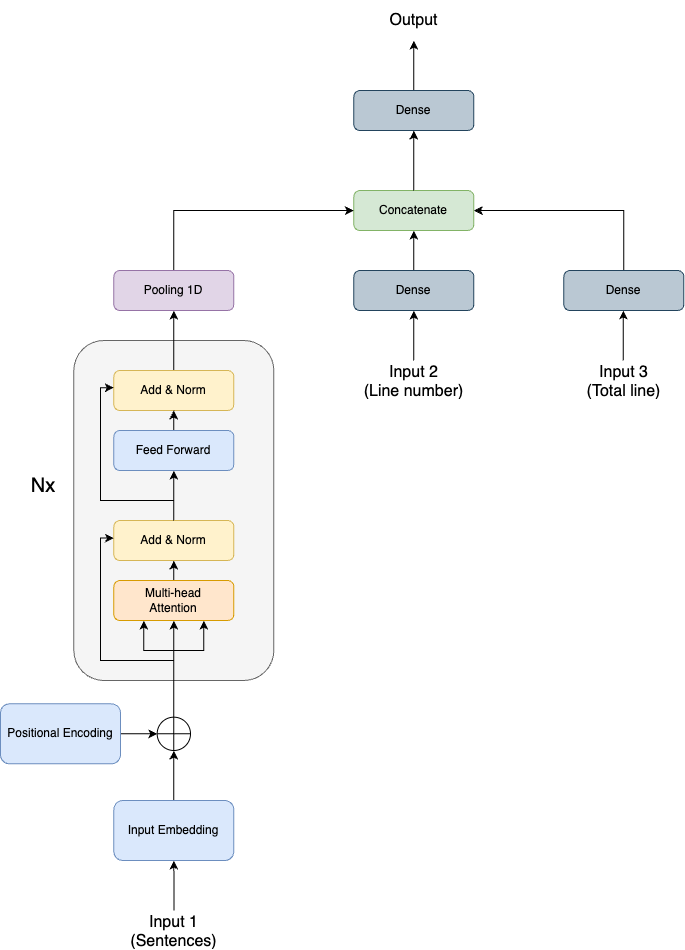

The diagram above was exported from draw.io. Its source (the exported page's mxGraphModel, read from the mxfile embedded in the PNG):
<mxGraphModel dx="1587" dy="1118" grid="1" gridSize="10" guides="1" tooltips="1" connect="1" arrows="1" fold="1" page="1" pageScale="1" pageWidth="850" pageHeight="1100" math="0" shadow="0">
  <root>
    <mxCell id="0" />
    <mxCell id="1" parent="0" />
    <mxCell id="af7PUe4Qy1LTZTDuIuCf-1" value="&lt;font style=&quot;font-size: 16px;&quot;&gt;Input 1&lt;/font&gt;&lt;div style=&quot;font-size: 16px;&quot;&gt;&lt;font style=&quot;font-size: 16px;&quot;&gt;(Sentences)&lt;/font&gt;&lt;/div&gt;" style="text;strokeColor=none;fillColor=none;align=center;verticalAlign=middle;spacingLeft=4;spacingRight=4;overflow=hidden;points=[[0,0.5],[1,0.5]];portConstraint=eastwest;rotatable=0;whiteSpace=wrap;html=1;" vertex="1" parent="1">
      <mxGeometry x="203" y="985" width="106.67" height="40" as="geometry" />
    </mxCell>
    <mxCell id="af7PUe4Qy1LTZTDuIuCf-2" value="&lt;font style=&quot;font-size: 16px;&quot;&gt;Input 2&lt;/font&gt;&lt;div style=&quot;font-size: 16px;&quot;&gt;&lt;font style=&quot;font-size: 16px;&quot;&gt;(Line number)&lt;/font&gt;&lt;/div&gt;" style="text;strokeColor=none;fillColor=none;align=center;verticalAlign=middle;spacingLeft=4;spacingRight=4;overflow=hidden;points=[[0,0.5],[1,0.5]];portConstraint=eastwest;rotatable=0;whiteSpace=wrap;html=1;" vertex="1" parent="1">
      <mxGeometry x="428.01" y="435" width="136.67" height="40" as="geometry" />
    </mxCell>
    <mxCell id="af7PUe4Qy1LTZTDuIuCf-7" style="edgeStyle=orthogonalEdgeStyle;rounded=0;orthogonalLoop=1;jettySize=auto;html=1;" edge="1" parent="1" source="af7PUe4Qy1LTZTDuIuCf-4" target="af7PUe4Qy1LTZTDuIuCf-8">
      <mxGeometry relative="1" as="geometry">
        <mxPoint x="256" y="825" as="targetPoint" />
      </mxGeometry>
    </mxCell>
    <mxCell id="af7PUe4Qy1LTZTDuIuCf-4" value="Input Embedding" style="rounded=1;whiteSpace=wrap;html=1;fillColor=#dae8fc;strokeColor=#6c8ebf;" vertex="1" parent="1">
      <mxGeometry x="196.33" y="875" width="120" height="60" as="geometry" />
    </mxCell>
    <mxCell id="af7PUe4Qy1LTZTDuIuCf-6" value="" style="endArrow=classic;html=1;rounded=0;exitX=0.502;exitY=0.001;exitDx=0;exitDy=0;exitPerimeter=0;entryX=0.5;entryY=1;entryDx=0;entryDy=0;" edge="1" parent="1" source="af7PUe4Qy1LTZTDuIuCf-1" target="af7PUe4Qy1LTZTDuIuCf-4">
      <mxGeometry width="50" height="50" relative="1" as="geometry">
        <mxPoint x="283" y="955" as="sourcePoint" />
        <mxPoint x="333" y="905" as="targetPoint" />
      </mxGeometry>
    </mxCell>
    <mxCell id="af7PUe4Qy1LTZTDuIuCf-8" value="" style="ellipse;whiteSpace=wrap;html=1;aspect=fixed;" vertex="1" parent="1">
      <mxGeometry x="239.67000000000002" y="791.6700000000001" width="33.33" height="33.33" as="geometry" />
    </mxCell>
    <mxCell id="af7PUe4Qy1LTZTDuIuCf-9" value="" style="endArrow=none;html=1;rounded=0;exitX=0.5;exitY=1;exitDx=0;exitDy=0;entryX=0.5;entryY=0;entryDx=0;entryDy=0;" edge="1" parent="1" source="af7PUe4Qy1LTZTDuIuCf-8" target="af7PUe4Qy1LTZTDuIuCf-8">
      <mxGeometry width="50" height="50" relative="1" as="geometry">
        <mxPoint x="353" y="855" as="sourcePoint" />
        <mxPoint x="403" y="805" as="targetPoint" />
      </mxGeometry>
    </mxCell>
    <mxCell id="af7PUe4Qy1LTZTDuIuCf-10" value="" style="endArrow=none;html=1;rounded=0;exitX=1;exitY=0.5;exitDx=0;exitDy=0;entryX=0;entryY=0.5;entryDx=0;entryDy=0;" edge="1" parent="1" source="af7PUe4Qy1LTZTDuIuCf-8" target="af7PUe4Qy1LTZTDuIuCf-8">
      <mxGeometry width="50" height="50" relative="1" as="geometry">
        <mxPoint x="266" y="835" as="sourcePoint" />
        <mxPoint x="266" y="802" as="targetPoint" />
      </mxGeometry>
    </mxCell>
    <mxCell id="af7PUe4Qy1LTZTDuIuCf-12" style="edgeStyle=orthogonalEdgeStyle;rounded=0;orthogonalLoop=1;jettySize=auto;html=1;entryX=0;entryY=0.5;entryDx=0;entryDy=0;" edge="1" parent="1" source="af7PUe4Qy1LTZTDuIuCf-11" target="af7PUe4Qy1LTZTDuIuCf-8">
      <mxGeometry relative="1" as="geometry" />
    </mxCell>
    <mxCell id="af7PUe4Qy1LTZTDuIuCf-11" value="Positional Encoding" style="rounded=1;whiteSpace=wrap;html=1;fillColor=#dae8fc;strokeColor=#6c8ebf;" vertex="1" parent="1">
      <mxGeometry x="83.00000000000001" y="778.3399999999999" width="120" height="60" as="geometry" />
    </mxCell>
    <mxCell id="af7PUe4Qy1LTZTDuIuCf-13" value="" style="rounded=1;whiteSpace=wrap;html=1;fillColor=#f5f5f5;fontColor=#333333;strokeColor=#666666;" vertex="1" parent="1">
      <mxGeometry x="156.34" y="415" width="200" height="340" as="geometry" />
    </mxCell>
    <mxCell id="af7PUe4Qy1LTZTDuIuCf-24" style="edgeStyle=orthogonalEdgeStyle;rounded=0;orthogonalLoop=1;jettySize=auto;html=1;entryX=0.5;entryY=1;entryDx=0;entryDy=0;" edge="1" parent="1" source="af7PUe4Qy1LTZTDuIuCf-14" target="af7PUe4Qy1LTZTDuIuCf-21">
      <mxGeometry relative="1" as="geometry" />
    </mxCell>
    <mxCell id="af7PUe4Qy1LTZTDuIuCf-14" value="Multi-head&lt;div&gt;Attention&lt;/div&gt;" style="rounded=1;whiteSpace=wrap;html=1;fillColor=#ffe6cc;strokeColor=#d79b00;" vertex="1" parent="1">
      <mxGeometry x="196.34" y="655" width="120" height="40" as="geometry" />
    </mxCell>
    <mxCell id="af7PUe4Qy1LTZTDuIuCf-16" style="edgeStyle=orthogonalEdgeStyle;rounded=0;orthogonalLoop=1;jettySize=auto;html=1;entryX=0.5;entryY=1;entryDx=0;entryDy=0;" edge="1" parent="1" source="af7PUe4Qy1LTZTDuIuCf-8" target="af7PUe4Qy1LTZTDuIuCf-14">
      <mxGeometry relative="1" as="geometry" />
    </mxCell>
    <mxCell id="af7PUe4Qy1LTZTDuIuCf-18" style="edgeStyle=orthogonalEdgeStyle;rounded=0;orthogonalLoop=1;jettySize=auto;html=1;entryX=0.25;entryY=1;entryDx=0;entryDy=0;" edge="1" parent="1" source="af7PUe4Qy1LTZTDuIuCf-8" target="af7PUe4Qy1LTZTDuIuCf-14">
      <mxGeometry relative="1" as="geometry">
        <Array as="points">
          <mxPoint x="256" y="725" />
          <mxPoint x="226" y="725" />
        </Array>
      </mxGeometry>
    </mxCell>
    <mxCell id="af7PUe4Qy1LTZTDuIuCf-20" style="edgeStyle=orthogonalEdgeStyle;rounded=0;orthogonalLoop=1;jettySize=auto;html=1;entryX=0.75;entryY=1;entryDx=0;entryDy=0;" edge="1" parent="1" source="af7PUe4Qy1LTZTDuIuCf-8" target="af7PUe4Qy1LTZTDuIuCf-14">
      <mxGeometry relative="1" as="geometry">
        <Array as="points">
          <mxPoint x="256" y="725" />
          <mxPoint x="286" y="725" />
        </Array>
      </mxGeometry>
    </mxCell>
    <mxCell id="af7PUe4Qy1LTZTDuIuCf-30" style="edgeStyle=orthogonalEdgeStyle;rounded=0;orthogonalLoop=1;jettySize=auto;html=1;entryX=0.5;entryY=1;entryDx=0;entryDy=0;" edge="1" parent="1" source="af7PUe4Qy1LTZTDuIuCf-21" target="af7PUe4Qy1LTZTDuIuCf-28">
      <mxGeometry relative="1" as="geometry" />
    </mxCell>
    <mxCell id="af7PUe4Qy1LTZTDuIuCf-21" value="Add &amp;amp; Norm" style="rounded=1;whiteSpace=wrap;html=1;fillColor=#fff2cc;strokeColor=#d6b656;" vertex="1" parent="1">
      <mxGeometry x="196.34" y="595" width="120" height="40" as="geometry" />
    </mxCell>
    <mxCell id="af7PUe4Qy1LTZTDuIuCf-26" value="&lt;font style=&quot;font-size: 20px;&quot;&gt;Nx&lt;/font&gt;" style="text;html=1;align=center;verticalAlign=middle;whiteSpace=wrap;rounded=0;" vertex="1" parent="1">
      <mxGeometry x="96.34" y="545" width="60" height="30" as="geometry" />
    </mxCell>
    <mxCell id="af7PUe4Qy1LTZTDuIuCf-37" style="edgeStyle=orthogonalEdgeStyle;rounded=0;orthogonalLoop=1;jettySize=auto;html=1;entryX=0.5;entryY=1;entryDx=0;entryDy=0;" edge="1" parent="1" source="af7PUe4Qy1LTZTDuIuCf-27" target="af7PUe4Qy1LTZTDuIuCf-36">
      <mxGeometry relative="1" as="geometry" />
    </mxCell>
    <mxCell id="af7PUe4Qy1LTZTDuIuCf-27" value="Add &amp;amp; Norm" style="rounded=1;whiteSpace=wrap;html=1;fillColor=#fff2cc;strokeColor=#d6b656;" vertex="1" parent="1">
      <mxGeometry x="196.33" y="445" width="120" height="40" as="geometry" />
    </mxCell>
    <mxCell id="af7PUe4Qy1LTZTDuIuCf-29" value="" style="edgeStyle=orthogonalEdgeStyle;rounded=0;orthogonalLoop=1;jettySize=auto;html=1;" edge="1" parent="1" source="af7PUe4Qy1LTZTDuIuCf-28" target="af7PUe4Qy1LTZTDuIuCf-27">
      <mxGeometry relative="1" as="geometry" />
    </mxCell>
    <mxCell id="af7PUe4Qy1LTZTDuIuCf-28" value="Feed Forward" style="rounded=1;whiteSpace=wrap;html=1;fillColor=#dae8fc;strokeColor=#6c8ebf;" vertex="1" parent="1">
      <mxGeometry x="196.33" y="505" width="120" height="40" as="geometry" />
    </mxCell>
    <mxCell id="af7PUe4Qy1LTZTDuIuCf-34" style="edgeStyle=orthogonalEdgeStyle;rounded=0;orthogonalLoop=1;jettySize=auto;html=1;entryX=-0.001;entryY=0.432;entryDx=0;entryDy=0;entryPerimeter=0;" edge="1" parent="1" source="af7PUe4Qy1LTZTDuIuCf-21" target="af7PUe4Qy1LTZTDuIuCf-27">
      <mxGeometry relative="1" as="geometry">
        <Array as="points">
          <mxPoint x="256" y="575" />
          <mxPoint x="183" y="575" />
          <mxPoint x="183" y="462" />
        </Array>
      </mxGeometry>
    </mxCell>
    <mxCell id="af7PUe4Qy1LTZTDuIuCf-35" style="edgeStyle=orthogonalEdgeStyle;rounded=0;orthogonalLoop=1;jettySize=auto;html=1;entryX=0.001;entryY=0.44;entryDx=0;entryDy=0;entryPerimeter=0;" edge="1" parent="1" source="af7PUe4Qy1LTZTDuIuCf-8" target="af7PUe4Qy1LTZTDuIuCf-21">
      <mxGeometry relative="1" as="geometry">
        <Array as="points">
          <mxPoint x="256" y="735" />
          <mxPoint x="183" y="735" />
          <mxPoint x="183" y="613" />
        </Array>
      </mxGeometry>
    </mxCell>
    <mxCell id="af7PUe4Qy1LTZTDuIuCf-44" style="edgeStyle=orthogonalEdgeStyle;rounded=0;orthogonalLoop=1;jettySize=auto;html=1;entryX=0;entryY=0.5;entryDx=0;entryDy=0;" edge="1" parent="1" source="af7PUe4Qy1LTZTDuIuCf-36" target="af7PUe4Qy1LTZTDuIuCf-43">
      <mxGeometry relative="1" as="geometry">
        <Array as="points">
          <mxPoint x="256" y="285" />
        </Array>
      </mxGeometry>
    </mxCell>
    <mxCell id="af7PUe4Qy1LTZTDuIuCf-36" value="Pooling 1D" style="rounded=1;whiteSpace=wrap;html=1;fillColor=#e1d5e7;strokeColor=#9673a6;" vertex="1" parent="1">
      <mxGeometry x="196.33" y="345" width="120" height="40" as="geometry" />
    </mxCell>
    <mxCell id="af7PUe4Qy1LTZTDuIuCf-38" value="&lt;font style=&quot;font-size: 16px;&quot;&gt;Input 3&lt;/font&gt;&lt;div style=&quot;font-size: 16px;&quot;&gt;&lt;font style=&quot;font-size: 16px;&quot;&gt;(Total line)&lt;/font&gt;&lt;/div&gt;" style="text;strokeColor=none;fillColor=none;align=center;verticalAlign=middle;spacingLeft=4;spacingRight=4;overflow=hidden;points=[[0,0.5],[1,0.5]];portConstraint=eastwest;rotatable=0;whiteSpace=wrap;html=1;" vertex="1" parent="1">
      <mxGeometry x="653" y="435" width="106.67" height="40" as="geometry" />
    </mxCell>
    <mxCell id="af7PUe4Qy1LTZTDuIuCf-45" style="edgeStyle=orthogonalEdgeStyle;rounded=0;orthogonalLoop=1;jettySize=auto;html=1;entryX=0.5;entryY=1;entryDx=0;entryDy=0;" edge="1" parent="1" source="af7PUe4Qy1LTZTDuIuCf-39" target="af7PUe4Qy1LTZTDuIuCf-43">
      <mxGeometry relative="1" as="geometry" />
    </mxCell>
    <mxCell id="af7PUe4Qy1LTZTDuIuCf-39" value="Dense" style="rounded=1;whiteSpace=wrap;html=1;fillColor=#bac8d3;strokeColor=#23445d;" vertex="1" parent="1">
      <mxGeometry x="436.34000000000003" y="345" width="120" height="40" as="geometry" />
    </mxCell>
    <mxCell id="af7PUe4Qy1LTZTDuIuCf-46" style="edgeStyle=orthogonalEdgeStyle;rounded=0;orthogonalLoop=1;jettySize=auto;html=1;entryX=1;entryY=0.5;entryDx=0;entryDy=0;" edge="1" parent="1" source="af7PUe4Qy1LTZTDuIuCf-40" target="af7PUe4Qy1LTZTDuIuCf-43">
      <mxGeometry relative="1" as="geometry">
        <Array as="points">
          <mxPoint x="706" y="285" />
        </Array>
      </mxGeometry>
    </mxCell>
    <mxCell id="af7PUe4Qy1LTZTDuIuCf-40" value="Dense" style="rounded=1;whiteSpace=wrap;html=1;fillColor=#bac8d3;strokeColor=#23445d;" vertex="1" parent="1">
      <mxGeometry x="646.34" y="345" width="120" height="40" as="geometry" />
    </mxCell>
    <mxCell id="af7PUe4Qy1LTZTDuIuCf-41" value="" style="endArrow=classic;html=1;rounded=0;entryX=0.5;entryY=1;entryDx=0;entryDy=0;" edge="1" parent="1" source="af7PUe4Qy1LTZTDuIuCf-2" target="af7PUe4Qy1LTZTDuIuCf-39">
      <mxGeometry width="50" height="50" relative="1" as="geometry">
        <mxPoint x="443" y="565" as="sourcePoint" />
        <mxPoint x="493" y="515" as="targetPoint" />
      </mxGeometry>
    </mxCell>
    <mxCell id="af7PUe4Qy1LTZTDuIuCf-42" value="" style="endArrow=classic;html=1;rounded=0;entryX=0.5;entryY=1;entryDx=0;entryDy=0;" edge="1" parent="1">
      <mxGeometry width="50" height="50" relative="1" as="geometry">
        <mxPoint x="705.86" y="435" as="sourcePoint" />
        <mxPoint x="705.86" y="385" as="targetPoint" />
      </mxGeometry>
    </mxCell>
    <mxCell id="af7PUe4Qy1LTZTDuIuCf-47" style="edgeStyle=orthogonalEdgeStyle;rounded=0;orthogonalLoop=1;jettySize=auto;html=1;" edge="1" parent="1" source="af7PUe4Qy1LTZTDuIuCf-48">
      <mxGeometry relative="1" as="geometry">
        <mxPoint x="496.34000000000015" y="205.00000000000023" as="targetPoint" />
      </mxGeometry>
    </mxCell>
    <mxCell id="af7PUe4Qy1LTZTDuIuCf-43" value="Concatenate" style="rounded=1;whiteSpace=wrap;html=1;fillColor=#d5e8d4;strokeColor=#82b366;" vertex="1" parent="1">
      <mxGeometry x="436.34000000000003" y="265" width="120" height="40" as="geometry" />
    </mxCell>
    <mxCell id="af7PUe4Qy1LTZTDuIuCf-49" value="" style="edgeStyle=orthogonalEdgeStyle;rounded=0;orthogonalLoop=1;jettySize=auto;html=1;" edge="1" parent="1" source="af7PUe4Qy1LTZTDuIuCf-43" target="af7PUe4Qy1LTZTDuIuCf-48">
      <mxGeometry relative="1" as="geometry">
        <mxPoint x="496.34000000000015" y="205.00000000000023" as="targetPoint" />
        <mxPoint x="496" y="265" as="sourcePoint" />
      </mxGeometry>
    </mxCell>
    <mxCell id="af7PUe4Qy1LTZTDuIuCf-50" style="edgeStyle=orthogonalEdgeStyle;rounded=0;orthogonalLoop=1;jettySize=auto;html=1;" edge="1" parent="1" source="af7PUe4Qy1LTZTDuIuCf-48">
      <mxGeometry relative="1" as="geometry">
        <mxPoint x="496.34000000000015" y="115.00000000000023" as="targetPoint" />
      </mxGeometry>
    </mxCell>
    <mxCell id="af7PUe4Qy1LTZTDuIuCf-48" value="Dense" style="rounded=1;whiteSpace=wrap;html=1;fillColor=#bac8d3;strokeColor=#23445d;" vertex="1" parent="1">
      <mxGeometry x="436.34000000000003" y="165" width="120" height="40" as="geometry" />
    </mxCell>
    <mxCell id="af7PUe4Qy1LTZTDuIuCf-51" value="&lt;font style=&quot;font-size: 16px;&quot;&gt;Output&lt;/font&gt;" style="text;strokeColor=none;fillColor=none;align=center;verticalAlign=middle;spacingLeft=4;spacingRight=4;overflow=hidden;points=[[0,0.5],[1,0.5]];portConstraint=eastwest;rotatable=0;whiteSpace=wrap;html=1;" vertex="1" parent="1">
      <mxGeometry x="443.01" y="75" width="106.67" height="40" as="geometry" />
    </mxCell>
  </root>
</mxGraphModel>